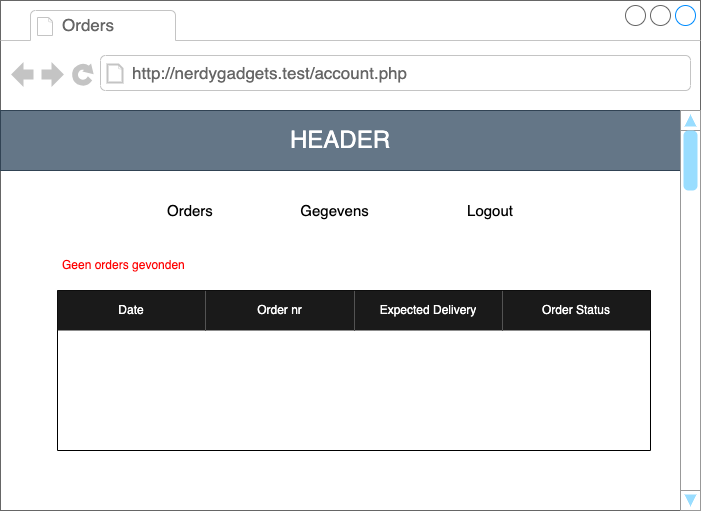

The diagram above was exported from draw.io. Its source (the exported page's mxGraphModel, read from the mxfile embedded in the PNG):
<mxGraphModel dx="1266" dy="813" grid="1" gridSize="10" guides="1" tooltips="1" connect="1" arrows="1" fold="1" page="1" pageScale="1" pageWidth="827" pageHeight="1169" math="0" shadow="0">
  <root>
    <mxCell id="0" />
    <mxCell id="1" parent="0" />
    <mxCell id="2" value="&lt;span style=&quot;color: rgba(0, 0, 0, 0); font-family: monospace; font-size: 0px; text-align: start;&quot;&gt;%3CmxGraphModel%3E%3Croot%3E%3CmxCell%20id%3D%220%22%2F%3E%3CmxCell%20id%3D%221%22%20parent%3D%220%22%2F%3E%3CmxCell%20id%3D%222%22%20value%3D%22%22%20style%3D%22strokeWidth%3D1%3Bshadow%3D0%3Bdashed%3D0%3Balign%3Dcenter%3Bhtml%3D1%3Bshape%3Dmxgraph.mockup.containers.browserWindow%3BrSize%3D0%3BstrokeColor%3D%23666666%3BstrokeColor2%3D%23008cff%3BstrokeColor3%3D%23c4c4c4%3BmainText%3D%2C%3BrecursiveResize%3D0%3B%22%20vertex%3D%221%22%20parent%3D%221%22%3E%3CmxGeometry%20x%3D%2240%22%20y%3D%2260%22%20width%3D%22700%22%20height%3D%22990%22%20as%3D%22geometry%22%2F%3E%3C%2FmxCell%3E%3CmxCell%20id%3D%223%22%20value%3D%22product%22%20style%3D%22strokeWidth%3D1%3Bshadow%3D0%3Bdashed%3D0%3Balign%3Dcenter%3Bhtml%3D1%3Bshape%3Dmxgraph.mockup.containers.anchor%3BfontSize%3D17%3BfontColor%3D%23666666%3Balign%3Dleft%3B%22%20vertex%3D%221%22%20parent%3D%222%22%3E%3CmxGeometry%20x%3D%2260%22%20y%3D%2212%22%20width%3D%22110%22%20height%3D%2226%22%20as%3D%22geometry%22%2F%3E%3C%2FmxCell%3E%3CmxCell%20id%3D%224%22%20value%3D%22http%3A%2F%2Fnerdygadgets.test%2Fproduct%22%20style%3D%22strokeWidth%3D1%3Bshadow%3D0%3Bdashed%3D0%3Balign%3Dcenter%3Bhtml%3D1%3Bshape%3Dmxgraph.mockup.containers.anchor%3BrSize%3D0%3BfontSize%3D17%3BfontColor%3D%23666666%3Balign%3Dleft%3B%22%20vertex%3D%221%22%20parent%3D%222%22%3E%3CmxGeometry%20x%3D%22130%22%20y%3D%2260%22%20width%3D%22250%22%20height%3D%2226%22%20as%3D%22geometry%22%2F%3E%3C%2FmxCell%3E%3CmxCell%20id%3D%225%22%20value%3D%22%26lt%3Bfont%20style%3D%26quot%3Bfont-size%3A%2024px%3B%26quot%3B%26gt%3BHEADER%26lt%3B%2Ffont%26gt%3B%22%20style%3D%22rounded%3D0%3BwhiteSpace%3Dwrap%3Bhtml%3D1%3Bglass%3D0%3Bshadow%3D0%3BfillColor%3D%23647687%3BfontColor%3D%23ffffff%3BstrokeColor%3D%23314354%3BfillStyle%3Dauto%3B%22%20vertex%3D%221%22%20parent%3D%222%22%3E%3CmxGeometry%20y%3D%22110%22%20width%3D%22680%22%20height%3D%2260%22%20as%3D%22geometry%22%2F%3E%3C%2FmxCell%3E%3CmxCell%20id%3D%226%22%20value%3D%22%22%20style%3D%22verticalLabelPosition%3Dbottom%3Bshadow%3D0%3Bdashed%3D0%3Balign%3Dcenter%3Bhtml%3D1%3BverticalAlign%3Dtop%3BstrokeWidth%3D1%3Bshape%3Dmxgraph.mockup.navigation.scrollBar%3BstrokeColor%3D%23999999%3BbarPos%3D98.888%3BfillColor2%3D%2399ddff%3BstrokeColor2%3Dnone%3Bdirection%3Dnorth%3Brounded%3D1%3Bglass%3D0%3Bsketch%3D0%3BfillStyle%3Dauto%3BfontSize%3D24%3B%22%20vertex%3D%221%22%20parent%3D%222%22%3E%3CmxGeometry%20x%3D%22680%22%20y%3D%22110%22%20width%3D%2220%22%20height%3D%22880%22%20as%3D%22geometry%22%2F%3E%3C%2FmxCell%3E%3CmxCell%20id%3D%227%22%20value%3D%22%22%20style%3D%22verticalLabelPosition%3Dbottom%3Bshadow%3D0%3Bdashed%3D0%3Balign%3Dcenter%3Bhtml%3D1%3BverticalAlign%3Dtop%3BstrokeWidth%3D1%3Bshape%3Dmxgraph.mockup.containers.videoPlayer%3BstrokeColor%3D%23666666%3BstrokeColor2%3D%23008cff%3BstrokeColor3%3D%23c4c4c4%3BtextColor%3D%23666666%3BfillColor2%3D%23008cff%3BbarHeight%3D22.352%3BbarPos%3D21.145%3B%22%20vertex%3D%221%22%20parent%3D%222%22%3E%3CmxGeometry%20x%3D%2250%22%20y%3D%22210%22%20width%3D%22600%22%20height%3D%22200%22%20as%3D%22geometry%22%2F%3E%3C%2FmxCell%3E%3CmxCell%20id%3D%228%22%20value%3D%22%22%20style%3D%22verticalLabelPosition%3Dbottom%3Bshadow%3D0%3Bdashed%3D0%3Balign%3Dcenter%3Bhtml%3D1%3BverticalAlign%3Dtop%3BstrokeWidth%3D1%3Bshape%3Dmxgraph.mockup.graphics.simpleIcon%3BstrokeColor%3D%23999999%3Brounded%3D0%3Bglass%3D0%3Bsketch%3D0%3BfillStyle%3Dauto%3BfontSize%3D24%3B%22%20vertex%3D%221%22%20parent%3D%222%22%3E%3CmxGeometry%20x%3D%2250%22%20y%3D%22430%22%20width%3D%22170%22%20height%3D%22170%22%20as%3D%22geometry%22%2F%3E%3C%2FmxCell%3E%3CmxCell%20id%3D%229%22%20value%3D%22IMG%22%20style%3D%22text%3Bhtml%3D1%3BstrokeColor%3D%23314354%3BfillColor%3D%23647687%3Balign%3Dcenter%3BverticalAlign%3Dmiddle%3BwhiteSpace%3Dwrap%3Brounded%3D1%3Bshadow%3D0%3Bglass%3D0%3Bsketch%3D0%3BfillStyle%3Dauto%3BfontSize%3D24%3BfontColor%3D%23ffffff%3B%22%20vertex%3D%221%22%20parent%3D%222%22%3E%3CmxGeometry%20x%3D%22105%22%20y%3D%22500%22%20width%3D%2260%22%20height%3D%2230%22%20as%3D%22geometry%22%2F%3E%3C%2FmxCell%3E%3CmxCell%20id%3D%2210%22%20value%3D%22%22%20style%3D%22shape%3DsingleArrow%3Bdirection%3Dwest%3BwhiteSpace%3Dwrap%3Bhtml%3D1%3BarrowWidth%3D0.025908250075116258%3BarrowSize%3D1%3B%22%20vertex%3D%221%22%20parent%3D%222%22%3E%3CmxGeometry%20x%3D%2260%22%20y%3D%22495%22%20width%3D%2210%22%20height%3D%2240%22%20as%3D%22geometry%22%2F%3E%3C%2FmxCell%3E%3CmxCell%20id%3D%2211%22%20value%3D%22%22%20style%3D%22shape%3DsingleArrow%3Bdirection%3Dwest%3BwhiteSpace%3Dwrap%3Bhtml%3D1%3BarrowWidth%3D0.025908250075116258%3BarrowSize%3D1%3Brotation%3D-180%3B%22%20vertex%3D%221%22%20parent%3D%222%22%3E%3CmxGeometry%20x%3D%22200%22%20y%3D%22495%22%20width%3D%2210%22%20height%3D%2240%22%20as%3D%22geometry%22%2F%3E%3C%2FmxCell%3E%3CmxCell%20id%3D%2212%22%20value%3D%22%26lt%3Bfont%20style%3D%26quot%3Bfont-size%3A%2020px%3B%26quot%3B%26gt%3BPRODUCTNAAM%26lt%3B%2Ffont%26gt%3B%22%20style%3D%22text%3Bhtml%3D1%3BstrokeColor%3Dnone%3BfillColor%3Dnone%3Balign%3Dleft%3BverticalAlign%3Dmiddle%3BwhiteSpace%3Dwrap%3Brounded%3D0%3Bshadow%3D0%3Bglass%3D0%3Bsketch%3D0%3BfillStyle%3Dauto%3BfontSize%3D20%3BfontStyle%3D1%22%20vertex%3D%221%22%20parent%3D%222%22%3E%3CmxGeometry%20x%3D%22230%22%20y%3D%22455%22%20width%3D%22220%22%20height%3D%2230%22%20as%3D%22geometry%22%2F%3E%3C%2FmxCell%3E%3CmxCell%20id%3D%2213%22%20value%3D%22ARTIEKELNUMMER%22%20style%3D%22text%3Bhtml%3D1%3BstrokeColor%3Dnone%3BfillColor%3Dnone%3Balign%3Dleft%3BverticalAlign%3Dmiddle%3BwhiteSpace%3Dwrap%3Brounded%3D0%3Bshadow%3D0%3Bglass%3D0%3Bsketch%3D0%3BfillStyle%3Dauto%3BfontSize%3D10%3BfontStyle%3D0%22%20vertex%3D%221%22%20parent%3D%222%22%3E%3CmxGeometry%20x%3D%22230%22%20y%3D%22430%22%20width%3D%22220%22%20height%3D%2230%22%20as%3D%22geometry%22%2F%3E%3C%2FmxCell%3E%3CmxCell%20id%3D%2214%22%20value%3D%22%26lt%3Bfont%20style%3D%26quot%3Bfont-size%3A%2024px%3B%26quot%3B%26gt%3BPrijs%26lt%3B%2Ffont%26gt%3B%22%20style%3D%22text%3Bhtml%3D1%3BstrokeColor%3Dnone%3BfillColor%3Dnone%3Balign%3Dright%3BverticalAlign%3Dmiddle%3BwhiteSpace%3Dwrap%3Brounded%3D0%3Bshadow%3D0%3Bglass%3D0%3Bsketch%3D0%3BfillStyle%3Dauto%3BfontSize%3D24%3BfontStyle%3D1%22%20vertex%3D%221%22%20parent%3D%222%22%3E%3CmxGeometry%20x%3D%22430%22%20y%3D%22430%22%20width%3D%22220%22%20height%3D%2230%22%20as%3D%22geometry%22%2F%3E%3C%2FmxCell%3E%3CmxCell%20id%3D%2215%22%20value%3D%22Inclusief%20BTW%22%20style%3D%22text%3Bhtml%3D1%3BstrokeColor%3Dnone%3BfillColor%3Dnone%3Balign%3Dright%3BverticalAlign%3Dbottom%3BwhiteSpace%3Dwrap%3Brounded%3D0%3Bshadow%3D0%3Bglass%3D0%3Bsketch%3D0%3BfillStyle%3Dauto%3BfontSize%3D10%3BfontStyle%3D0%22%20vertex%3D%221%22%20parent%3D%222%22%3E%3CmxGeometry%20x%3D%22430%22%20y%3D%22460%22%20width%3D%22220%22%20height%3D%2230%22%20as%3D%22geometry%22%2F%3E%3C%2FmxCell%3E%3CmxCell%20id%3D%2216%22%20value%3D%22%26lt%3Bfont%20style%3D%26quot%3Bfont-size%3A%2010px%3B%26quot%3B%26gt%3BAANTAL%20PRODUCTEN%20OP%20VOORAAD%2017%26lt%3B%2Ffont%26gt%3B%22%20style%3D%22text%3Bhtml%3D1%3BstrokeColor%3Dnone%3BfillColor%3Dnone%3Balign%3Dleft%3BverticalAlign%3Dbottom%3BwhiteSpace%3Dwrap%3Brounded%3D0%3Bshadow%3D0%3Bglass%3D0%3Bsketch%3D0%3BfillStyle%3Dauto%3BfontSize%3D10%3BfontStyle%3D0%22%20vertex%3D%221%22%20parent%3D%222%22%3E%3CmxGeometry%20x%3D%22230%22%20y%3D%22570%22%20width%3D%22220%22%20height%3D%2230%22%20as%3D%22geometry%22%2F%3E%3C%2FmxCell%3E%3CmxCell%20id%3D%2217%22%20value%3D%22%26lt%3Bfont%20style%3D%26quot%3Bfont-size%3A%2018px%3B%26quot%3B%26gt%3BArtiekel%20beschrijving%26lt%3B%2Ffont%26gt%3B%22%20style%3D%22text%3Bhtml%3D1%3BstrokeColor%3Dnone%3BfillColor%3Dnone%3Balign%3Dleft%3BverticalAlign%3Dmiddle%3BwhiteSpace%3Dwrap%3Brounded%3D0%3Bshadow%3D0%3Bglass%3D0%3Bsketch%3D0%3BfillStyle%3Dauto%3BfontSize%3D18%3BfontStyle%3D0%22%20vertex%3D%221%22%20parent%3D%222%22%3E%3CmxGeometry%20x%3D%2250%22%20y%3D%22620%22%20width%3D%22220%22%20height%3D%2230%22%20as%3D%22geometry%22%2F%3E%3C%2FmxCell%3E%3CmxCell%20id%3D%2218%22%20value%3D%22%26lt%3Bfont%20style%3D%26quot%3Bfont-size%3A%2018px%3B%26quot%3B%26gt%3BArtiekel%20specificaties%26lt%3B%2Ffont%26gt%3B%22%20style%3D%22text%3Bhtml%3D1%3BstrokeColor%3Dnone%3BfillColor%3Dnone%3Balign%3Dleft%3BverticalAlign%3Dmiddle%3BwhiteSpace%3Dwrap%3Brounded%3D0%3Bshadow%3D0%3Bglass%3D0%3Bsketch%3D0%3BfillStyle%3Dauto%3BfontSize%3D18%3BfontStyle%3D0%22%20vertex%3D%221%22%20parent%3D%222%22%3E%3CmxGeometry%20x%3D%22380%22%20y%3D%22620%22%20width%3D%22220%22%20height%3D%2230%22%20as%3D%22geometry%22%2F%3E%3C%2FmxCell%3E%3CmxCell%20id%3D%2219%22%20value%3D%22Lorem%20ipsum%20dolor%20sit%20amet%2C%20consectetur%20adipisicing%20elit%2C%20sed%20do%20eiusmod%20tempor%20incididunt%20ut%20labore%20et%20dolore%20magna%20aliqua.%20Ut%20enim%20ad%20minim%20veniam%2C%20quis%20nostrud%20exercitation%20ullamco%20laboris%20nisi%20ut%20aliquip%20ex%20ea%20commodo%20consequat.%20Duis%20aute%20irure%20dolor%20in%20reprehenderit%20in%20voluptate%20velit%20esse%20cillum%20dolore%20eu%20fugiat%20nulla%20pariatur.%20Excepteur%20sint%20occaecat%20cupidatat%20non%20proident%2C%20sunt%20in%20culpa%20qui%20officia%20deserunt%20mollit%20anim%20id%20est%20laborum.%26lt%3Bbr%26gt%3BSed%20ut%20perspiciatis%20unde%20omnis%20iste%20natus%20error%20sit%20voluptatem%20accusantium%20doloremque%20laudantium%2C%20totam%20rem%20aperiam%2C%20eaque%20ipsa%20quae%20ab%20illo%20inventore%20veritatis%20et%20quasi%20architecto%20beatae%20vitae%20dicta%20sunt%20explicabo.%20Nemo%20enim%20ipsam%20voluptatem%20quia%20voluptas%20sit%20aspernatur%20aut%20odit%20aut%20fugit%2C%20sed%20quia%20consequuntur%20magni%20dolores%20eos%20qui%20ratione%20voluptatem%20sequi%20nesciunt.%20Neque%20porro%20quisquam%20est%2C%20qui%20dolorem%20ipsum%20quia%20dolor%20sit%20amet%2C%20consectetur%2C%20adipisci%20velit%2C%20sed%20quia%20non%20numquam%20eius%20modi%20tempora%20incidunt%20ut%20labore%20et%20dolore%20magnam%20aliquam%20quaerat%20voluptatem.%22%20style%3D%22text%3BspacingTop%3D-5%3BwhiteSpace%3Dwrap%3Bhtml%3D1%3Balign%3Dleft%3BfontSize%3D12%3BfontFamily%3DHelvetica%3BfillColor%3Dnone%3BstrokeColor%3Dnone%3B%22%20vertex%3D%221%22%20parent%3D%222%22%3E%3CmxGeometry%20x%3D%2250%22%20y%3D%22669%22%20width%3D%22280%22%20height%3D%22291%22%20as%3D%22geometry%22%2F%3E%3C%2FmxCell%3E%3CmxCell%20id%3D%2220%22%20value%3D%22Lorem%20ipsum%20dolor%20sit%20amet%2C%20consectetur%20adipisicing%20elit%2C%20sed%20do%20eiusmod%20tempor%20incididunt%20ut%20labore%20et%20dolore%20magna%20aliqua.%20Ut%20enim%20ad%20minim%20veniam%2C%20quis%20nostrud%20exercitation%20ullamco%20laboris%20nisi%20ut%20aliquip%20ex%20ea%20commodo%20consequat.%20Duis%20aute%20irure%20dolor%20in%20reprehenderit%20in%20voluptate%20velit%20esse%20cillum%20dolore%20eu%20fugiat%20nulla%20pariatur.%20Excepteur%20sint%20occaecat%20cupidatat%20non%20proident%2C%20sunt%20in%20culpa%20qui%20officia%20deserunt%20mollit%20anim%20id%20est%20laborum.%26lt%3Bbr%26gt%3BSed%20ut%20perspiciatis%20unde%20omnis%20iste%20natus%20error%20sit%20voluptatem%20accusantium%20doloremque%20laudantium%2C%20totam%20rem%20aperiam%2C%20eaque%20ipsa%20quae%20ab%20illo%20inventore%20veritatis%20et%20quasi%20architecto%20beatae%20vitae%20dicta%20sunt%20explicabo.%20Nemo%20enim%20ipsam%20voluptatem%20quia%20voluptas%20sit%20aspernatur%20aut%20odit%20aut%20fugit%2C%20sed%20quia%20consequuntur%20magni%20dolores%20eos%20qui%20ratione%20voluptatem%20sequi%20nesciunt.%20Neque%20porro%20quisquam%20est%2C%20qui%20dolorem%20ipsum%20quia%20dolor%20sit%20amet%2C%20consectetur%2C%20adipisci%20velit%2C%20sed%20quia%20non%20numquam%20eius%20modi%20tempora%20incidunt%20ut%20labore%20et%20dolore%20magnam%20aliquam%20quaerat%20voluptatem.%22%20style%3D%22text%3BspacingTop%3D-5%3BwhiteSpace%3Dwrap%3Bhtml%3D1%3Balign%3Dleft%3BfontSize%3D12%3BfontFamily%3DHelvetica%3BfillColor%3Dnone%3BstrokeColor%3Dnone%3B%22%20vertex%3D%221%22%20parent%3D%222%22%3E%3CmxGeometry%20x%3D%22380%22%20y%3D%22669%22%20width%3D%22280%22%20height%3D%22291%22%20as%3D%22geometry%22%2F%3E%3C%2FmxCell%3E%3CmxCell%20id%3D%2221%22%20value%3D%22%26lt%3Bfont%20style%3D%26quot%3Bfont-size%3A%2012px%3B%26quot%3B%26gt%3BToevoegen%20winkel%20wagen%26lt%3B%2Ffont%26gt%3B%22%20style%3D%22strokeWidth%3D1%3Bshadow%3D0%3Bdashed%3D0%3Balign%3Dcenter%3Bhtml%3D1%3Bshape%3Dmxgraph.mockup.buttons.button%3BstrokeColor%3D%23666666%3BfontColor%3D%23ffffff%3BmainText%3D%3BbuttonStyle%3Dround%3BfontSize%3D17%3BfontStyle%3D1%3BfillColor%3D%23008cff%3BwhiteSpace%3Dwrap%3B%22%20vertex%3D%221%22%20parent%3D%222%22%3E%3CmxGeometry%20x%3D%22500%22%20y%3D%22507%22%20width%3D%22150%22%20height%3D%2235%22%20as%3D%22geometry%22%2F%3E%3C%2FmxCell%3E%3C%2Froot%3E%3C%2FmxGraphModel%3E&lt;/span&gt;" style="strokeWidth=1;shadow=0;dashed=0;align=center;html=1;shape=mxgraph.mockup.containers.browserWindow;rSize=0;strokeColor=#666666;strokeColor2=#008cff;strokeColor3=#c4c4c4;mainText=,;recursiveResize=0;" parent="1" vertex="1">
      <mxGeometry x="10" y="60" width="700" height="510" as="geometry" />
    </mxCell>
    <mxCell id="3" value="Orders" style="strokeWidth=1;shadow=0;dashed=0;align=center;html=1;shape=mxgraph.mockup.containers.anchor;fontSize=17;fontColor=#666666;align=left;" parent="2" vertex="1">
      <mxGeometry x="60" y="12" width="130" height="26" as="geometry" />
    </mxCell>
    <mxCell id="4" value="http://nerdygadgets.test/account.php" style="strokeWidth=1;shadow=0;dashed=0;align=center;html=1;shape=mxgraph.mockup.containers.anchor;rSize=0;fontSize=17;fontColor=#666666;align=left;" parent="2" vertex="1">
      <mxGeometry x="130" y="60" width="420" height="26" as="geometry" />
    </mxCell>
    <mxCell id="5" value="&lt;font style=&quot;font-size: 24px;&quot;&gt;HEADER&lt;/font&gt;" style="rounded=0;whiteSpace=wrap;html=1;glass=0;shadow=0;fillColor=#647687;fontColor=#ffffff;strokeColor=#314354;fillStyle=auto;" parent="2" vertex="1">
      <mxGeometry y="110" width="680" height="60" as="geometry" />
    </mxCell>
    <mxCell id="56" value="" style="verticalLabelPosition=bottom;shadow=0;dashed=0;align=center;html=1;verticalAlign=top;strokeWidth=1;shape=mxgraph.mockup.navigation.scrollBar;strokeColor=#999999;barPos=100;fillColor2=#99ddff;strokeColor2=none;direction=north;rounded=1;glass=0;sketch=0;fillStyle=auto;fontSize=24;" parent="2" vertex="1">
      <mxGeometry x="680" y="110" width="20" height="400" as="geometry" />
    </mxCell>
    <mxCell id="157" value="Orders&lt;span style=&quot;white-space: pre;&quot;&gt;&#09;&lt;/span&gt;&lt;span style=&quot;white-space: pre;&quot;&gt;&#09;&lt;/span&gt;&lt;span style=&quot;white-space: pre;&quot;&gt;&#09;&lt;/span&gt;Gegevens&lt;span style=&quot;white-space: pre;&quot;&gt;&#09;&lt;/span&gt;&lt;span style=&quot;white-space: pre;&quot;&gt;&#09;&lt;/span&gt;&lt;span style=&quot;white-space: pre;&quot;&gt;&#09;&lt;/span&gt;Logout" style="text;html=1;strokeColor=none;fillColor=none;align=left;verticalAlign=middle;whiteSpace=wrap;rounded=0;shadow=0;glass=0;sketch=0;fillStyle=auto;fontSize=15;fontStyle=0" parent="2" vertex="1">
      <mxGeometry x="165" y="195" width="350" height="30" as="geometry" />
    </mxCell>
    <mxCell id="204" value="&lt;font color=&quot;#ff0000&quot;&gt;Geen orders gevonden&lt;/font&gt;" style="text;html=1;strokeColor=none;fillColor=none;align=left;verticalAlign=middle;whiteSpace=wrap;rounded=0;" parent="2" vertex="1">
      <mxGeometry x="60" y="250" width="145" height="30" as="geometry" />
    </mxCell>
    <mxCell id="241" value="" style="shape=table;html=1;whiteSpace=wrap;startSize=0;container=1;collapsible=0;childLayout=tableLayout;columnLines=0;rowLines=0;fontColor=#FFFFFF;" parent="2" vertex="1">
      <mxGeometry x="57" y="290" width="593" height="160" as="geometry" />
    </mxCell>
    <mxCell id="242" value="" style="shape=tableRow;horizontal=0;startSize=0;swimlaneHead=0;swimlaneBody=0;top=0;left=0;bottom=0;right=0;collapsible=0;dropTarget=0;fillColor=none;points=[[0,0.5],[1,0.5]];portConstraint=eastwest;fontColor=#FFFFFF;" parent="241" vertex="1">
      <mxGeometry width="593" height="40" as="geometry" />
    </mxCell>
    <mxCell id="243" value="Date" style="shape=partialRectangle;html=1;whiteSpace=wrap;connectable=0;fillColor=#1A1A1A;top=0;left=0;bottom=0;right=0;overflow=hidden;fontSize=12;fontColor=#FFFFFF;" parent="242" vertex="1">
      <mxGeometry width="148" height="40" as="geometry">
        <mxRectangle width="148" height="40" as="alternateBounds" />
      </mxGeometry>
    </mxCell>
    <mxCell id="244" value="Order nr" style="shape=partialRectangle;html=1;whiteSpace=wrap;connectable=0;fillColor=#1A1A1A;top=0;left=0;bottom=0;right=0;overflow=hidden;fontSize=12;fontColor=#FFFFFF;" parent="242" vertex="1">
      <mxGeometry x="148" width="149" height="40" as="geometry">
        <mxRectangle width="149" height="40" as="alternateBounds" />
      </mxGeometry>
    </mxCell>
    <mxCell id="245" value="Expected Delivery" style="shape=partialRectangle;html=1;whiteSpace=wrap;connectable=0;fillColor=#1A1A1A;top=0;left=0;bottom=0;right=0;overflow=hidden;fontSize=12;fontColor=#FFFFFF;" parent="242" vertex="1">
      <mxGeometry x="297" width="148" height="40" as="geometry">
        <mxRectangle width="148" height="40" as="alternateBounds" />
      </mxGeometry>
    </mxCell>
    <mxCell id="254" value="Order Status" style="shape=partialRectangle;html=1;whiteSpace=wrap;connectable=0;fillColor=#1A1A1A;top=0;left=0;bottom=0;right=0;overflow=hidden;fontSize=12;fontColor=#FFFFFF;" parent="242" vertex="1">
      <mxGeometry x="445" width="148" height="40" as="geometry">
        <mxRectangle width="148" height="40" as="alternateBounds" />
      </mxGeometry>
    </mxCell>
    <mxCell id="246" value="" style="shape=tableRow;horizontal=0;startSize=0;swimlaneHead=0;swimlaneBody=0;top=0;left=0;bottom=0;right=0;collapsible=0;dropTarget=0;fillColor=none;points=[[0,0.5],[1,0.5]];portConstraint=eastwest;fontColor=#FFFFFF;" parent="241" vertex="1">
      <mxGeometry y="40" width="593" height="40" as="geometry" />
    </mxCell>
    <mxCell id="247" value="2023-12-01" style="shape=partialRectangle;html=1;whiteSpace=wrap;connectable=0;fillColor=none;top=0;left=0;bottom=0;right=0;overflow=hidden;fontSize=12;fontColor=#FFFFFF;" parent="246" vertex="1">
      <mxGeometry width="148" height="40" as="geometry">
        <mxRectangle width="148" height="40" as="alternateBounds" />
      </mxGeometry>
    </mxCell>
    <mxCell id="248" value="73624" style="shape=partialRectangle;html=1;whiteSpace=wrap;connectable=0;fillColor=none;top=0;left=0;bottom=0;right=0;overflow=hidden;fontSize=12;fontColor=#FFFFFF;" parent="246" vertex="1">
      <mxGeometry x="148" width="149" height="40" as="geometry">
        <mxRectangle width="149" height="40" as="alternateBounds" />
      </mxGeometry>
    </mxCell>
    <mxCell id="249" value="2023-12-11" style="shape=partialRectangle;html=1;whiteSpace=wrap;connectable=0;fillColor=none;top=0;left=0;bottom=0;right=0;overflow=hidden;fontSize=12;fontColor=#FFFFFF;" parent="246" vertex="1">
      <mxGeometry x="297" width="148" height="40" as="geometry">
        <mxRectangle width="148" height="40" as="alternateBounds" />
      </mxGeometry>
    </mxCell>
    <mxCell id="255" value="In gepakt" style="shape=partialRectangle;html=1;whiteSpace=wrap;connectable=0;fillColor=none;top=0;left=0;bottom=0;right=0;overflow=hidden;fontSize=12;fontColor=#FFFFFF;" parent="246" vertex="1">
      <mxGeometry x="445" width="148" height="40" as="geometry">
        <mxRectangle width="148" height="40" as="alternateBounds" />
      </mxGeometry>
    </mxCell>
    <mxCell id="257" style="shape=tableRow;horizontal=0;startSize=0;swimlaneHead=0;swimlaneBody=0;top=0;left=0;bottom=0;right=0;collapsible=0;dropTarget=0;fillColor=none;points=[[0,0.5],[1,0.5]];portConstraint=eastwest;fontColor=#FFFFFF;" parent="241" vertex="1">
      <mxGeometry y="80" width="593" height="40" as="geometry" />
    </mxCell>
    <mxCell id="258" value="2023-11-25" style="shape=partialRectangle;html=1;whiteSpace=wrap;connectable=0;fillColor=none;top=0;left=0;bottom=0;right=0;overflow=hidden;fontSize=12;fontColor=#FFFFFF;" parent="257" vertex="1">
      <mxGeometry width="148" height="40" as="geometry">
        <mxRectangle width="148" height="40" as="alternateBounds" />
      </mxGeometry>
    </mxCell>
    <mxCell id="259" value="73614" style="shape=partialRectangle;html=1;whiteSpace=wrap;connectable=0;fillColor=none;top=0;left=0;bottom=0;right=0;overflow=hidden;fontSize=12;fontColor=#FFFFFF;" parent="257" vertex="1">
      <mxGeometry x="148" width="149" height="40" as="geometry">
        <mxRectangle width="149" height="40" as="alternateBounds" />
      </mxGeometry>
    </mxCell>
    <mxCell id="260" value="2023-12-02" style="shape=partialRectangle;html=1;whiteSpace=wrap;connectable=0;fillColor=none;top=0;left=0;bottom=0;right=0;overflow=hidden;fontSize=12;fontColor=#FFFFFF;" parent="257" vertex="1">
      <mxGeometry x="297" width="148" height="40" as="geometry">
        <mxRectangle width="148" height="40" as="alternateBounds" />
      </mxGeometry>
    </mxCell>
    <mxCell id="261" value="verstuud:&amp;nbsp;&lt;u&gt;track link&lt;/u&gt;" style="shape=partialRectangle;html=1;whiteSpace=wrap;connectable=0;fillColor=none;top=0;left=0;bottom=0;right=0;overflow=hidden;fontSize=12;fontColor=#FFFFFF;" parent="257" vertex="1">
      <mxGeometry x="445" width="148" height="40" as="geometry">
        <mxRectangle width="148" height="40" as="alternateBounds" />
      </mxGeometry>
    </mxCell>
    <mxCell id="250" value="" style="shape=tableRow;horizontal=0;startSize=0;swimlaneHead=0;swimlaneBody=0;top=0;left=0;bottom=0;right=0;collapsible=0;dropTarget=0;fillColor=none;points=[[0,0.5],[1,0.5]];portConstraint=eastwest;fontColor=#FFFFFF;" parent="241" vertex="1">
      <mxGeometry y="120" width="593" height="40" as="geometry" />
    </mxCell>
    <mxCell id="251" value="2023-11-13" style="shape=partialRectangle;html=1;whiteSpace=wrap;connectable=0;fillColor=none;top=0;left=0;bottom=0;right=0;overflow=hidden;fontSize=12;fontColor=#FFFFFF;" parent="250" vertex="1">
      <mxGeometry width="148" height="40" as="geometry">
        <mxRectangle width="148" height="40" as="alternateBounds" />
      </mxGeometry>
    </mxCell>
    <mxCell id="252" value="73611" style="shape=partialRectangle;html=1;whiteSpace=wrap;connectable=0;fillColor=none;top=0;left=0;bottom=0;right=0;overflow=hidden;fontSize=12;fontColor=#FFFFFF;" parent="250" vertex="1">
      <mxGeometry x="148" width="149" height="40" as="geometry">
        <mxRectangle width="149" height="40" as="alternateBounds" />
      </mxGeometry>
    </mxCell>
    <mxCell id="253" value="2023-11-17" style="shape=partialRectangle;html=1;whiteSpace=wrap;connectable=0;fillColor=none;top=0;left=0;bottom=0;right=0;overflow=hidden;fontSize=12;fontColor=#FFFFFF;" parent="250" vertex="1">
      <mxGeometry x="297" width="148" height="40" as="geometry">
        <mxRectangle width="148" height="40" as="alternateBounds" />
      </mxGeometry>
    </mxCell>
    <mxCell id="256" value="Bezorgd" style="shape=partialRectangle;html=1;whiteSpace=wrap;connectable=0;fillColor=none;top=0;left=0;bottom=0;right=0;overflow=hidden;fontSize=12;fontColor=#FFFFFF;" parent="250" vertex="1">
      <mxGeometry x="445" width="148" height="40" as="geometry">
        <mxRectangle width="148" height="40" as="alternateBounds" />
      </mxGeometry>
    </mxCell>
  </root>
</mxGraphModel>